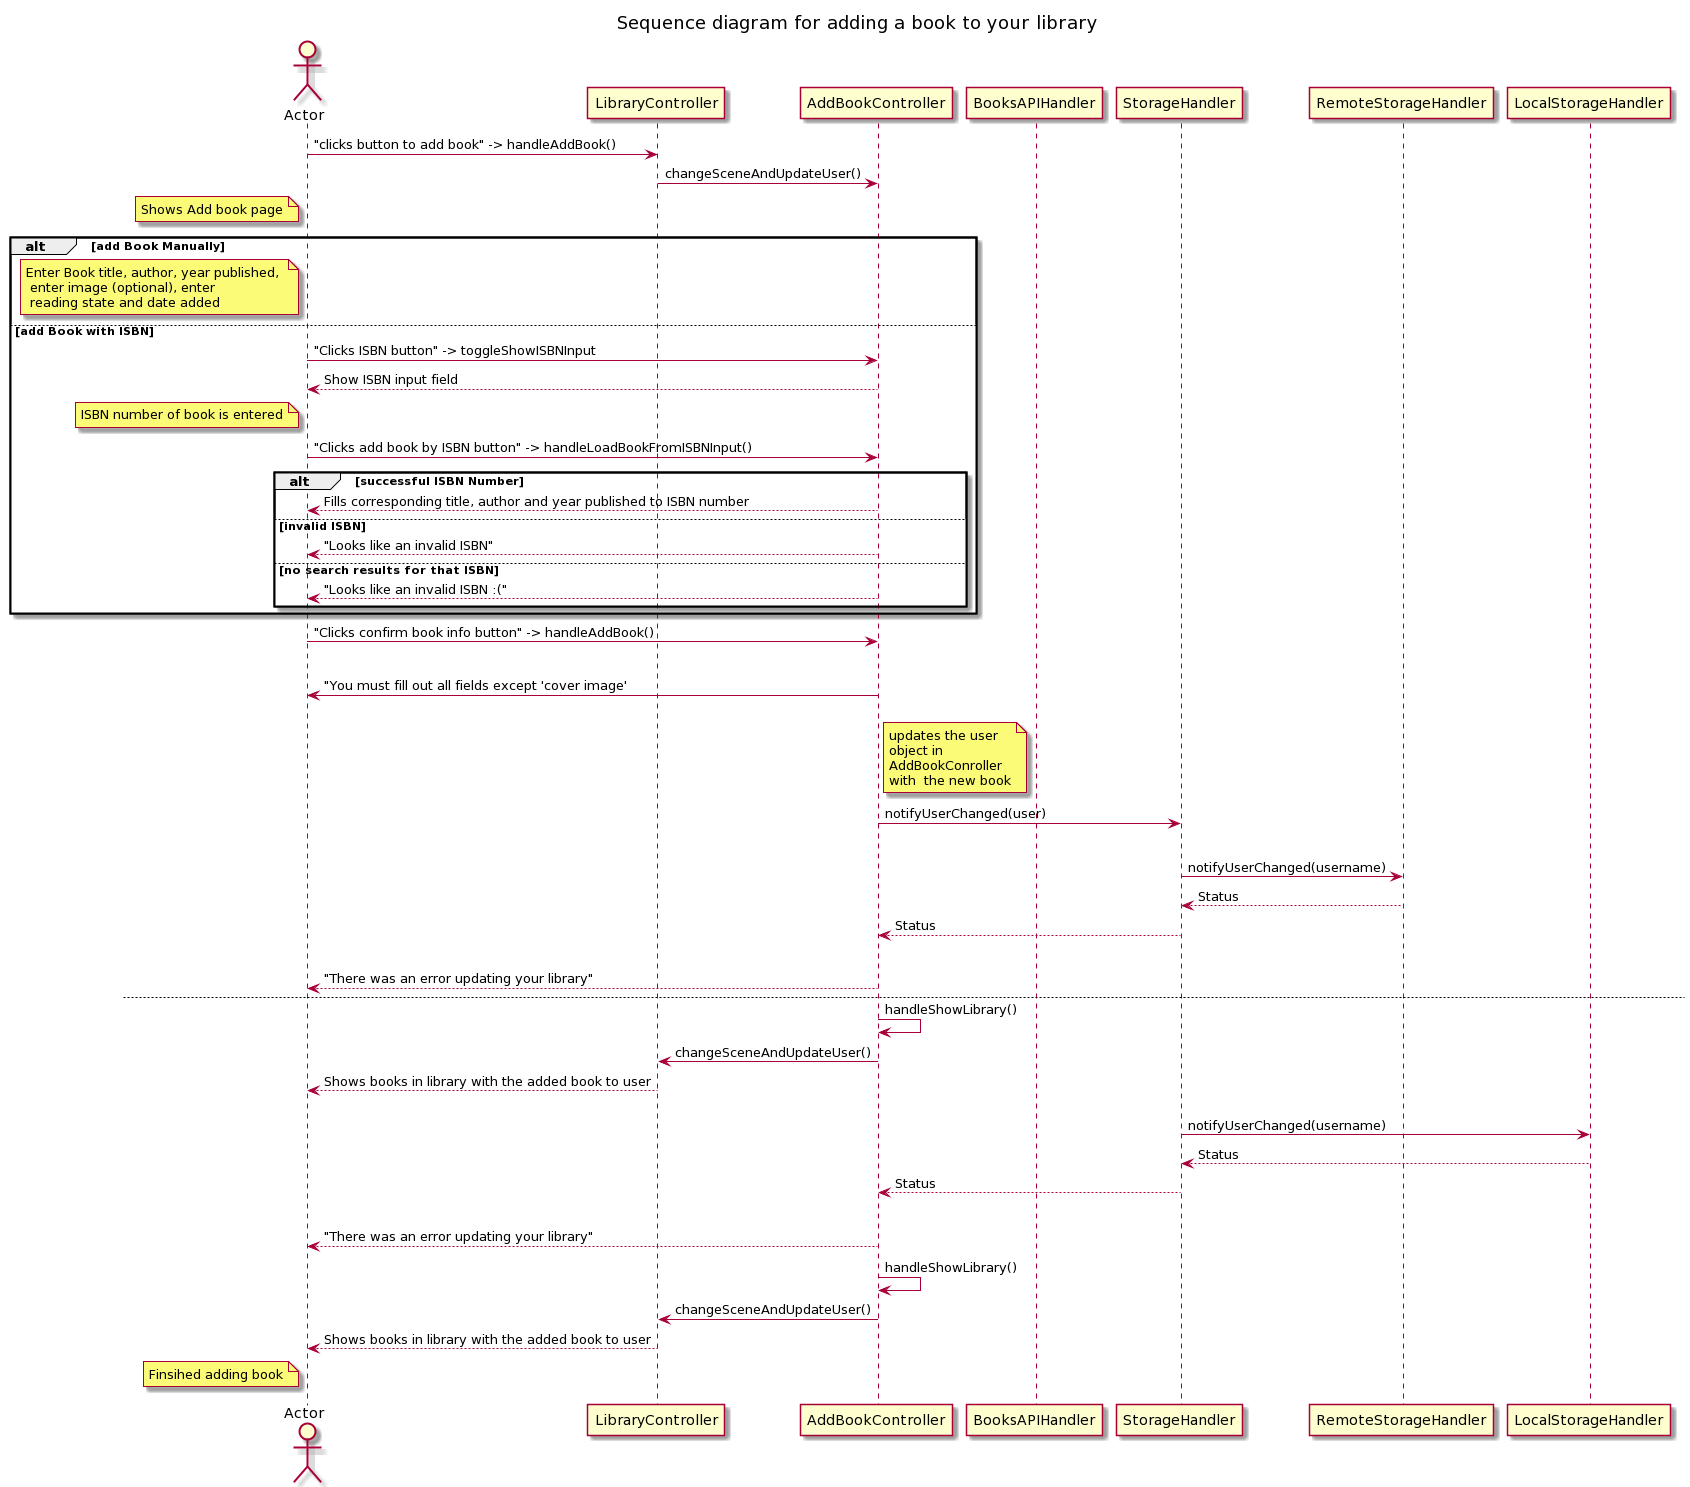

The diagram above was rendered by PlantUML. Its source (embedded in the PNG):
@startuml
title Sequence diagram for adding a book to your library
Actor Actor
participant LibraryController
participant AddBookController
participant BooksAPIHandler
participant StorageHandler
participant RemoteStorageHandler
participant LocalStorageHandler



Actor -> LibraryController: "clicks button to add book" -> handleAddBook()
LibraryController -> AddBookController: changeSceneAndUpdateUser()
note left of Actor: Shows Add book page


alt add Book Manually
    note left of Actor: Enter Book title, author, year published, \n enter image (optional), enter \n reading state and date added

else add Book with ISBN
    Actor -> AddBookController: "Clicks ISBN button" -> toggleShowISBNInput
    AddBookController --> Actor: Show ISBN input field
    note left of Actor: ISBN number of book is entered
    Actor -> AddBookController: "Clicks add book by ISBN button" -> handleLoadBookFromISBNInput()
    alt successful ISBN Number
        Actor <-- AddBookController: Fills corresponding title, author and year published to ISBN number
    else invalid ISBN
        Actor <-- AddBookController: "Looks like an invalid ISBN"
    else no search results for that ISBN
        Actor <-- AddBookController: "Looks like an invalid ISBN :("
    end
end
    Actor -> AddBookController: "Clicks confirm book info button" -> handleAddBook()
alt Is not valid input
    AddBookController -> Actor: "You must fill out all fields except 'cover image'
else Is valid input
    note right of AddBookController: updates the user \nobject in \nAddBookConroller \nwith  the new book
    AddBookController -> StorageHandler: notifyUserChanged(user)
    alt Remote is available
        StorageHandler -> RemoteStorageHandler: notifyUserChanged(username)
        RemoteStorageHandler --> StorageHandler: Status
        StorageHandler --> AddBookController: Status
        alt Status not OK 
            AddBookController --> Actor: "There was an error updating your library"
        else
            AddBookController -> AddBookController: handleShowLibrary()
            AddBookController -> LibraryController: changeSceneAndUpdateUser() 
            LibraryController --> Actor: Shows books in library with the added book to user 
       
else Remote if unavailable
        StorageHandler -> LocalStorageHandler: notifyUserChanged(username)
        LocalStorageHandler --> StorageHandler: Status
        StorageHandler --> AddBookController: Status
        alt Status not OK 
            AddBookController --> Actor: "There was an error updating your library"
        else
            AddBookController -> AddBookController: handleShowLibrary()
            AddBookController -> LibraryController: changeSceneAndUpdateUser()  
            LibraryController --> Actor: Shows books in library with the added book to user 


note left of Actor: Finsihed adding book
@enduml